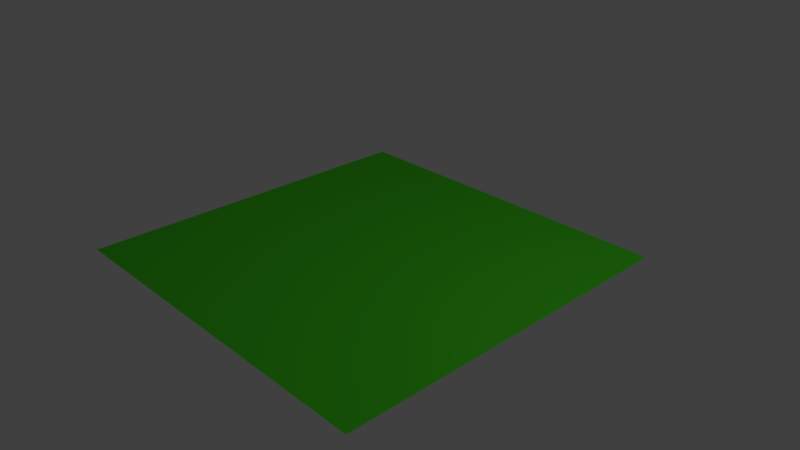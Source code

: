 # Source: pagrindas_5x5.blend  (saved by Blender 2.79.0; exported with 4.5.12 LTS)
import bpy
from mathutils import Matrix  # noqa: F401  (used for matrix-valued properties, if any)

bpy.ops.wm.read_factory_settings(use_empty=True)
scene = bpy.context.scene
scene.name = 'Scene'

# ---- collections
col_collection_1 = bpy.data.collections.new('Collection 1'); scene.collection.children.link(col_collection_1)

# ---- materials (node trees are filled in below, after node groups)
mat_zole = bpy.data.materials.new('zole')
mat_zole.alpha_threshold = 0.0
mat_zole.use_transparent_shadow = False
mat_zole.diffuse_color = (0.08068, 0.8, 0.0242, 1.0)
mat_zole.roughness = 0.5

# ---- material node trees

# ---- world
world_world = bpy.data.worlds.new('World'); scene.world = world_world
world_world.color = (0.05088, 0.05088, 0.05088)
world_world.use_sun_shadow = False
world_world.sun_shadow_jitter_overblur = 0.0
world_world.cycles.sampling_method = 'MANUAL'

# ---- cameras
cam_camera = bpy.data.cameras.new('Camera')
cam_camera.clip_end = 100.0
cam_camera.lens = 35.0
cam_camera.sensor_width = 32.0
cam_camera.sensor_height = 18.0
cam_camera.ortho_scale = 7.314
cam_camera.dof.focus_distance = 0.0
cam_camera.dof.aperture_fstop = 128.0

# ---- lights
light_lamp = bpy.data.lights.new('Lamp', 'POINT')
light_lamp.transmission_factor = 0.0
light_lamp.cutoff_distance = 30.0
light_lamp.energy = 100.0
light_lamp.shadow_buffer_clip_start = 1.001
light_lamp.shadow_soft_size = 0.1
light_lamp.shadow_maximum_resolution = 0.006
light_lamp.use_absolute_resolution = True

# ---- meshes
me_plane_001 = bpy.data.meshes.new('Plane.001')
me_plane_001.from_pydata([(-2.5, -2.499, 0.005), (2.5, -2.499, 0.005), (-2.5, 2.501, 0.005), (2.5, 2.501, 0.005)], [], [(0, 1, 3, 2)])
_uv = me_plane_001.uv_layers.new(name='UVMap')
_uv.uv.foreach_set('vector', [0.0001002, 0.9999, 9.998e-05, 9.998e-05, 0.9999, 9.998e-05, 0.9999, 0.9999])
me_plane_001.materials.append(mat_zole)
me_plane_001.use_remesh_preserve_volume = False
me_plane_001.use_remesh_preserve_attributes = False
me_plane_001.use_mirror_vertex_groups = False
me_plane_001.update()

# ---- objects
ob_plane = bpy.data.objects.new('Plane', me_plane_001)
ob_lamp = bpy.data.objects.new('Lamp', light_lamp)
ob_camera = bpy.data.objects.new('Camera', cam_camera)

# ---- transforms, parenting, visibility, modifiers, constraints
ob_plane.location = (0.0, 0.0, 0.0)
ob_plane.lineart.crease_threshold = 0.0
ob_lamp.location = (4.076, 1.005, 5.904)
ob_lamp.rotation_euler = (0.6503, 0.05522, 1.866)
ob_lamp.lock_rotations_4d = False
ob_lamp.empty_display_type = 'ARROWS'
ob_lamp.color = (0.0, 0.0, 0.0, 0.0)
ob_lamp.lineart.crease_threshold = 0.0
ob_camera.location = (7.481, -6.508, 5.344)
ob_camera.rotation_euler = (1.109, 0.0, 0.8149)
ob_camera.lock_rotations_4d = False
ob_camera.empty_display_type = 'ARROWS'
ob_camera.color = (0.0, 0.0, 0.0, 0.0)
ob_camera.display_type = 'WIRE'
ob_camera.lineart.crease_threshold = 0.0

# ---- collection membership
col_collection_1.objects.link(ob_plane)
col_collection_1.objects.link(ob_lamp)
col_collection_1.objects.link(ob_camera)

# ---- scene / render settings (as saved in the file)
scene.camera = ob_camera
scene.frame_start = 1; scene.frame_end = 250; scene.frame_set(1)
scene.render.engine = 'BLENDER_EEVEE_NEXT'
scene.render.resolution_percentage = 50
scene.render.dither_intensity = 0.0
scene.cycles.use_denoising = False
scene.cycles.samples = 128
scene.cycles.sampling_pattern = 'TABULATED_SOBOL'
scene.cycles.use_adaptive_sampling = False
scene.cycles.use_light_tree = False
scene.cycles.blur_glossy = 0.0
scene.cycles.sample_clamp_indirect = 0.0
scene.view_settings.view_transform = 'Standard'
bpy.context.view_layer.update()

